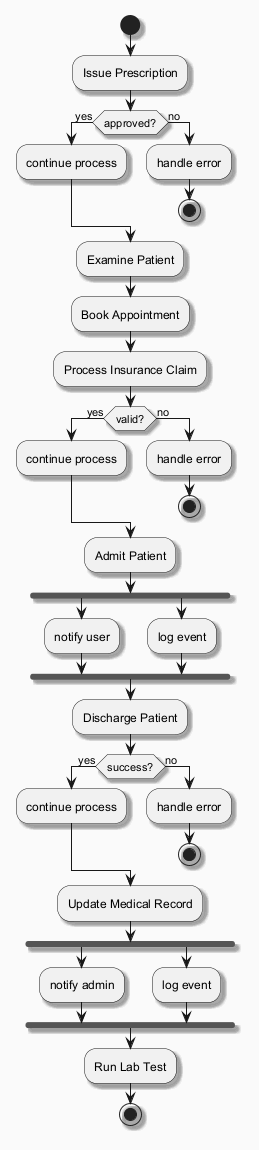

The diagram above was rendered by PlantUML. Its source (embedded in the PNG):
@startuml
skinparam backgroundColor #FAFAFA
skinparam classBackgroundColor #FFF3E0
skinparam classBorderColor #E65100
skinparam shadowing true
start
:Issue Prescription;
if (approved?) then (yes)
:continue process;
else (no)
:handle error;
stop
endif
:Examine Patient;
:Book Appointment;
:Process Insurance Claim;
if (valid?) then (yes)
:continue process;
else (no)
:handle error;
stop
endif
:Admit Patient;
fork
:notify user;
fork again
:log event;
end fork
:Discharge Patient;
if (success?) then (yes)
:continue process;
else (no)
:handle error;
stop
endif
:Update Medical Record;
fork
:notify admin;
fork again
:log event;
end fork
:Run Lab Test;
stop
@enduml